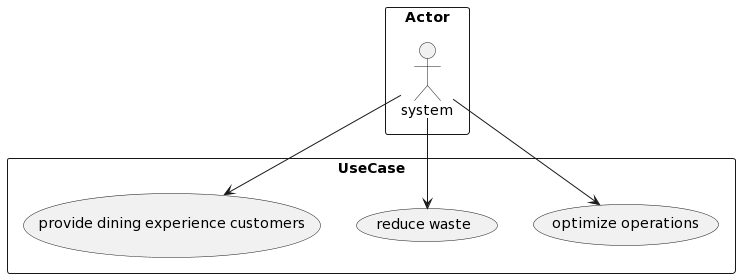

The diagram above was rendered by PlantUML. Its source (embedded in the PNG):
@startuml
rectangle Actor{
actor system as c
}
rectangle UseCase{
usecase "optimize operations" as uc1
usecase "reduce waste" as uc2
usecase "provide dining experience customers" as uc3
}
c --> uc1
c --> uc2
c --> uc3
@enduml